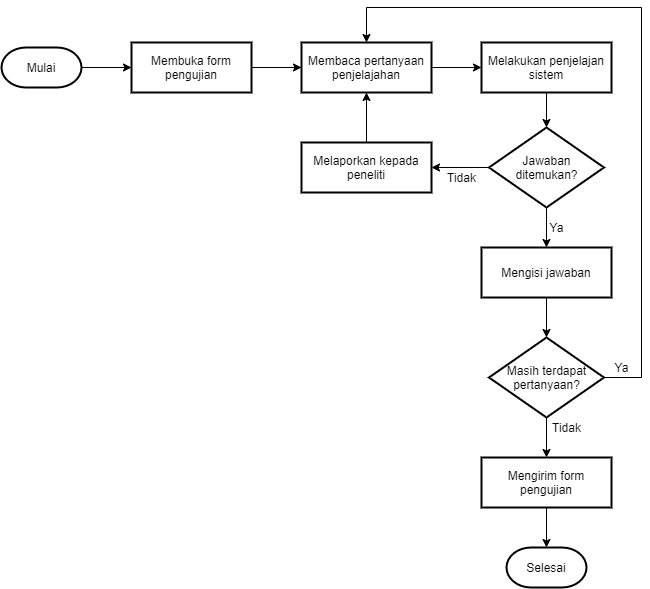

The diagram above was exported from draw.io. Its source (the exported page's mxGraphModel, read from the mxfile embedded in the PNG):
<mxGraphModel dx="1038" dy="580" grid="1" gridSize="10" guides="1" tooltips="1" connect="1" arrows="1" fold="1" page="1" pageScale="1" pageWidth="850" pageHeight="1100" math="0" shadow="0">
  <root>
    <mxCell id="0" />
    <mxCell id="1" parent="0" />
    <mxCell id="IIfTGtsBH_PvJxUGzGyV-11" style="edgeStyle=orthogonalEdgeStyle;rounded=0;orthogonalLoop=1;jettySize=auto;html=1;exitX=1;exitY=0.5;exitDx=0;exitDy=0;exitPerimeter=0;entryX=0;entryY=0.5;entryDx=0;entryDy=0;" edge="1" parent="1" source="IIfTGtsBH_PvJxUGzGyV-2" target="IIfTGtsBH_PvJxUGzGyV-3">
      <mxGeometry relative="1" as="geometry" />
    </mxCell>
    <mxCell id="IIfTGtsBH_PvJxUGzGyV-2" value="Mulai" style="strokeWidth=2;html=1;shape=mxgraph.flowchart.terminator;whiteSpace=wrap;" vertex="1" parent="1">
      <mxGeometry x="50" y="80" width="80" height="40" as="geometry" />
    </mxCell>
    <mxCell id="IIfTGtsBH_PvJxUGzGyV-12" style="edgeStyle=orthogonalEdgeStyle;rounded=0;orthogonalLoop=1;jettySize=auto;html=1;exitX=1;exitY=0.5;exitDx=0;exitDy=0;entryX=0;entryY=0.5;entryDx=0;entryDy=0;" edge="1" parent="1" source="IIfTGtsBH_PvJxUGzGyV-3" target="IIfTGtsBH_PvJxUGzGyV-4">
      <mxGeometry relative="1" as="geometry" />
    </mxCell>
    <mxCell id="IIfTGtsBH_PvJxUGzGyV-3" value="Membuka form pengujian" style="whiteSpace=wrap;html=1;absoluteArcSize=1;arcSize=14;strokeWidth=2;" vertex="1" parent="1">
      <mxGeometry x="180" y="75" width="120" height="50" as="geometry" />
    </mxCell>
    <mxCell id="IIfTGtsBH_PvJxUGzGyV-13" style="edgeStyle=orthogonalEdgeStyle;rounded=0;orthogonalLoop=1;jettySize=auto;html=1;exitX=1;exitY=0.5;exitDx=0;exitDy=0;entryX=0;entryY=0.5;entryDx=0;entryDy=0;" edge="1" parent="1" source="IIfTGtsBH_PvJxUGzGyV-4" target="IIfTGtsBH_PvJxUGzGyV-5">
      <mxGeometry relative="1" as="geometry" />
    </mxCell>
    <mxCell id="IIfTGtsBH_PvJxUGzGyV-4" value="Membaca pertanyaan penjelajahan" style="whiteSpace=wrap;html=1;absoluteArcSize=1;arcSize=14;strokeWidth=2;" vertex="1" parent="1">
      <mxGeometry x="350" y="75" width="130" height="50" as="geometry" />
    </mxCell>
    <mxCell id="IIfTGtsBH_PvJxUGzGyV-14" style="edgeStyle=orthogonalEdgeStyle;rounded=0;orthogonalLoop=1;jettySize=auto;html=1;exitX=0.5;exitY=1;exitDx=0;exitDy=0;entryX=0.5;entryY=0;entryDx=0;entryDy=0;entryPerimeter=0;" edge="1" parent="1" source="IIfTGtsBH_PvJxUGzGyV-5" target="IIfTGtsBH_PvJxUGzGyV-6">
      <mxGeometry relative="1" as="geometry" />
    </mxCell>
    <mxCell id="IIfTGtsBH_PvJxUGzGyV-5" value="Melakukan penjelajan sistem" style="whiteSpace=wrap;html=1;absoluteArcSize=1;arcSize=14;strokeWidth=2;" vertex="1" parent="1">
      <mxGeometry x="530" y="75" width="130" height="50" as="geometry" />
    </mxCell>
    <mxCell id="IIfTGtsBH_PvJxUGzGyV-15" style="edgeStyle=orthogonalEdgeStyle;rounded=0;orthogonalLoop=1;jettySize=auto;html=1;exitX=0.5;exitY=1;exitDx=0;exitDy=0;exitPerimeter=0;entryX=0.5;entryY=0;entryDx=0;entryDy=0;" edge="1" parent="1" source="IIfTGtsBH_PvJxUGzGyV-6" target="IIfTGtsBH_PvJxUGzGyV-7">
      <mxGeometry relative="1" as="geometry" />
    </mxCell>
    <mxCell id="IIfTGtsBH_PvJxUGzGyV-20" style="edgeStyle=orthogonalEdgeStyle;rounded=0;orthogonalLoop=1;jettySize=auto;html=1;exitX=0;exitY=0.5;exitDx=0;exitDy=0;exitPerimeter=0;entryX=1;entryY=0.5;entryDx=0;entryDy=0;" edge="1" parent="1" source="IIfTGtsBH_PvJxUGzGyV-6" target="IIfTGtsBH_PvJxUGzGyV-19">
      <mxGeometry relative="1" as="geometry" />
    </mxCell>
    <mxCell id="IIfTGtsBH_PvJxUGzGyV-6" value="Jawaban ditemukan?" style="strokeWidth=2;html=1;shape=mxgraph.flowchart.decision;whiteSpace=wrap;" vertex="1" parent="1">
      <mxGeometry x="537.5" y="160" width="115" height="80" as="geometry" />
    </mxCell>
    <mxCell id="IIfTGtsBH_PvJxUGzGyV-16" style="edgeStyle=orthogonalEdgeStyle;rounded=0;orthogonalLoop=1;jettySize=auto;html=1;exitX=0.5;exitY=1;exitDx=0;exitDy=0;entryX=0.5;entryY=0;entryDx=0;entryDy=0;entryPerimeter=0;" edge="1" parent="1" source="IIfTGtsBH_PvJxUGzGyV-7" target="IIfTGtsBH_PvJxUGzGyV-8">
      <mxGeometry relative="1" as="geometry" />
    </mxCell>
    <mxCell id="IIfTGtsBH_PvJxUGzGyV-7" value="Mengisi jawaban" style="whiteSpace=wrap;html=1;absoluteArcSize=1;arcSize=14;strokeWidth=2;" vertex="1" parent="1">
      <mxGeometry x="530" y="280" width="130" height="50" as="geometry" />
    </mxCell>
    <mxCell id="IIfTGtsBH_PvJxUGzGyV-17" style="edgeStyle=orthogonalEdgeStyle;rounded=0;orthogonalLoop=1;jettySize=auto;html=1;exitX=0.5;exitY=1;exitDx=0;exitDy=0;exitPerimeter=0;entryX=0.5;entryY=0;entryDx=0;entryDy=0;" edge="1" parent="1" source="IIfTGtsBH_PvJxUGzGyV-8" target="IIfTGtsBH_PvJxUGzGyV-9">
      <mxGeometry relative="1" as="geometry" />
    </mxCell>
    <mxCell id="IIfTGtsBH_PvJxUGzGyV-22" style="edgeStyle=orthogonalEdgeStyle;rounded=0;orthogonalLoop=1;jettySize=auto;html=1;exitX=1;exitY=0.5;exitDx=0;exitDy=0;exitPerimeter=0;entryX=0.5;entryY=0;entryDx=0;entryDy=0;" edge="1" parent="1" source="IIfTGtsBH_PvJxUGzGyV-8" target="IIfTGtsBH_PvJxUGzGyV-4">
      <mxGeometry relative="1" as="geometry">
        <Array as="points">
          <mxPoint x="690" y="410" />
          <mxPoint x="690" y="40" />
          <mxPoint x="415" y="40" />
        </Array>
      </mxGeometry>
    </mxCell>
    <mxCell id="IIfTGtsBH_PvJxUGzGyV-8" value="Masih terdapat pertanyaan?" style="strokeWidth=2;html=1;shape=mxgraph.flowchart.decision;whiteSpace=wrap;" vertex="1" parent="1">
      <mxGeometry x="537.5" y="370" width="115" height="80" as="geometry" />
    </mxCell>
    <mxCell id="IIfTGtsBH_PvJxUGzGyV-18" style="edgeStyle=orthogonalEdgeStyle;rounded=0;orthogonalLoop=1;jettySize=auto;html=1;exitX=0.5;exitY=1;exitDx=0;exitDy=0;" edge="1" parent="1" source="IIfTGtsBH_PvJxUGzGyV-9" target="IIfTGtsBH_PvJxUGzGyV-10">
      <mxGeometry relative="1" as="geometry" />
    </mxCell>
    <mxCell id="IIfTGtsBH_PvJxUGzGyV-9" value="Mengirim form pengujian" style="whiteSpace=wrap;html=1;absoluteArcSize=1;arcSize=14;strokeWidth=2;" vertex="1" parent="1">
      <mxGeometry x="530" y="490" width="130" height="50" as="geometry" />
    </mxCell>
    <mxCell id="IIfTGtsBH_PvJxUGzGyV-10" value="Selesai" style="strokeWidth=2;html=1;shape=mxgraph.flowchart.terminator;whiteSpace=wrap;" vertex="1" parent="1">
      <mxGeometry x="555" y="580" width="80" height="40" as="geometry" />
    </mxCell>
    <mxCell id="IIfTGtsBH_PvJxUGzGyV-21" style="edgeStyle=orthogonalEdgeStyle;rounded=0;orthogonalLoop=1;jettySize=auto;html=1;exitX=0.5;exitY=0;exitDx=0;exitDy=0;entryX=0.5;entryY=1;entryDx=0;entryDy=0;" edge="1" parent="1" source="IIfTGtsBH_PvJxUGzGyV-19" target="IIfTGtsBH_PvJxUGzGyV-4">
      <mxGeometry relative="1" as="geometry" />
    </mxCell>
    <mxCell id="IIfTGtsBH_PvJxUGzGyV-19" value="Melaporkan kepada peneliti" style="whiteSpace=wrap;html=1;absoluteArcSize=1;arcSize=14;strokeWidth=2;" vertex="1" parent="1">
      <mxGeometry x="350" y="175" width="130" height="50" as="geometry" />
    </mxCell>
    <mxCell id="IIfTGtsBH_PvJxUGzGyV-23" value="Tidak" style="text;html=1;align=center;verticalAlign=middle;resizable=0;points=[];autosize=1;" vertex="1" parent="1">
      <mxGeometry x="490" y="200" width="40" height="20" as="geometry" />
    </mxCell>
    <mxCell id="IIfTGtsBH_PvJxUGzGyV-24" value="Ya" style="text;html=1;align=center;verticalAlign=middle;resizable=0;points=[];autosize=1;" vertex="1" parent="1">
      <mxGeometry x="590" y="250" width="30" height="20" as="geometry" />
    </mxCell>
    <mxCell id="IIfTGtsBH_PvJxUGzGyV-25" value="Tidak" style="text;html=1;align=center;verticalAlign=middle;resizable=0;points=[];autosize=1;" vertex="1" parent="1">
      <mxGeometry x="595" y="450" width="40" height="20" as="geometry" />
    </mxCell>
    <mxCell id="IIfTGtsBH_PvJxUGzGyV-26" value="Ya" style="text;html=1;align=center;verticalAlign=middle;resizable=0;points=[];autosize=1;" vertex="1" parent="1">
      <mxGeometry x="655" y="390" width="30" height="20" as="geometry" />
    </mxCell>
  </root>
</mxGraphModel>